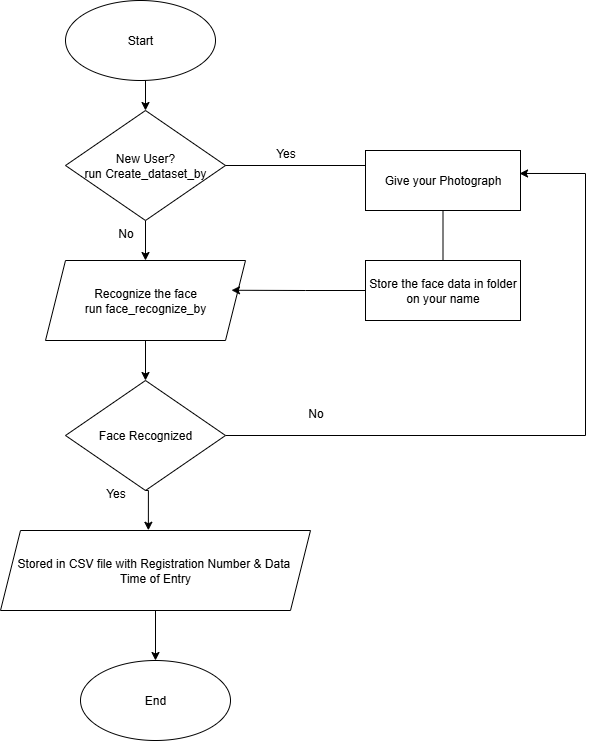

The diagram above was exported from draw.io. Its source (the exported page's mxGraphModel, read from the mxfile embedded in the PNG):
<mxGraphModel dx="1042" dy="562" grid="1" gridSize="10" guides="1" tooltips="1" connect="1" arrows="1" fold="1" page="1" pageScale="1" pageWidth="850" pageHeight="1100" math="0" shadow="0">
  <root>
    <mxCell id="0" />
    <mxCell id="1" parent="0" />
    <mxCell id="aijxsf3PmCQ-i-BzBIep-9" style="edgeStyle=orthogonalEdgeStyle;rounded=0;orthogonalLoop=1;jettySize=auto;html=1;exitX=0.5;exitY=1;exitDx=0;exitDy=0;entryX=0.5;entryY=0;entryDx=0;entryDy=0;" edge="1" parent="1" source="aijxsf3PmCQ-i-BzBIep-1" target="aijxsf3PmCQ-i-BzBIep-2">
      <mxGeometry relative="1" as="geometry" />
    </mxCell>
    <mxCell id="aijxsf3PmCQ-i-BzBIep-1" value="Start" style="ellipse;whiteSpace=wrap;html=1;" vertex="1" parent="1">
      <mxGeometry x="120" y="40" width="150" height="80" as="geometry" />
    </mxCell>
    <mxCell id="aijxsf3PmCQ-i-BzBIep-11" style="edgeStyle=orthogonalEdgeStyle;rounded=0;orthogonalLoop=1;jettySize=auto;html=1;exitX=0.5;exitY=1;exitDx=0;exitDy=0;" edge="1" parent="1" source="aijxsf3PmCQ-i-BzBIep-2" target="aijxsf3PmCQ-i-BzBIep-3">
      <mxGeometry relative="1" as="geometry" />
    </mxCell>
    <mxCell id="aijxsf3PmCQ-i-BzBIep-2" value="New User?&lt;div&gt;run Create_dataset_by&lt;/div&gt;" style="rhombus;whiteSpace=wrap;html=1;" vertex="1" parent="1">
      <mxGeometry x="120" y="150" width="160" height="110" as="geometry" />
    </mxCell>
    <mxCell id="aijxsf3PmCQ-i-BzBIep-12" style="edgeStyle=orthogonalEdgeStyle;rounded=0;orthogonalLoop=1;jettySize=auto;html=1;exitX=0.5;exitY=1;exitDx=0;exitDy=0;entryX=0.5;entryY=0;entryDx=0;entryDy=0;" edge="1" parent="1" source="aijxsf3PmCQ-i-BzBIep-3" target="aijxsf3PmCQ-i-BzBIep-4">
      <mxGeometry relative="1" as="geometry" />
    </mxCell>
    <mxCell id="aijxsf3PmCQ-i-BzBIep-3" value="Recognize the face&lt;div&gt;run face_recognize_by&lt;/div&gt;" style="shape=parallelogram;perimeter=parallelogramPerimeter;whiteSpace=wrap;html=1;fixedSize=1;" vertex="1" parent="1">
      <mxGeometry x="100" y="300" width="200" height="80" as="geometry" />
    </mxCell>
    <mxCell id="aijxsf3PmCQ-i-BzBIep-42" style="edgeStyle=orthogonalEdgeStyle;rounded=0;orthogonalLoop=1;jettySize=auto;html=1;exitX=1;exitY=0.5;exitDx=0;exitDy=0;entryX=0.994;entryY=0.383;entryDx=0;entryDy=0;entryPerimeter=0;" edge="1" parent="1" source="aijxsf3PmCQ-i-BzBIep-4" target="aijxsf3PmCQ-i-BzBIep-37">
      <mxGeometry relative="1" as="geometry">
        <mxPoint x="710" y="475" as="targetPoint" />
        <Array as="points">
          <mxPoint x="640" y="475" />
          <mxPoint x="640" y="213" />
        </Array>
      </mxGeometry>
    </mxCell>
    <mxCell id="aijxsf3PmCQ-i-BzBIep-4" value="Face Recognized" style="rhombus;whiteSpace=wrap;html=1;" vertex="1" parent="1">
      <mxGeometry x="120" y="420" width="160" height="110" as="geometry" />
    </mxCell>
    <mxCell id="aijxsf3PmCQ-i-BzBIep-20" style="edgeStyle=orthogonalEdgeStyle;rounded=0;orthogonalLoop=1;jettySize=auto;html=1;exitX=0.5;exitY=1;exitDx=0;exitDy=0;entryX=0.5;entryY=0;entryDx=0;entryDy=0;" edge="1" parent="1" source="aijxsf3PmCQ-i-BzBIep-5" target="aijxsf3PmCQ-i-BzBIep-6">
      <mxGeometry relative="1" as="geometry" />
    </mxCell>
    <mxCell id="aijxsf3PmCQ-i-BzBIep-5" value="Stored in CSV file with Registration&amp;nbsp;&lt;span style=&quot;background-color: transparent; color: light-dark(rgb(0, 0, 0), rgb(255, 255, 255));&quot;&gt;Number &amp;amp; Data&amp;nbsp;&lt;/span&gt;&lt;div&gt;&lt;div&gt;Time of Entry&lt;/div&gt;&lt;/div&gt;" style="shape=parallelogram;perimeter=parallelogramPerimeter;whiteSpace=wrap;html=1;fixedSize=1;" vertex="1" parent="1">
      <mxGeometry x="55" y="570" width="310" height="80" as="geometry" />
    </mxCell>
    <mxCell id="aijxsf3PmCQ-i-BzBIep-6" value="End" style="ellipse;whiteSpace=wrap;html=1;" vertex="1" parent="1">
      <mxGeometry x="135" y="700" width="150" height="80" as="geometry" />
    </mxCell>
    <mxCell id="aijxsf3PmCQ-i-BzBIep-8" value="Store the face data in folder on your name" style="rounded=0;whiteSpace=wrap;html=1;" vertex="1" parent="1">
      <mxGeometry x="420" y="300" width="155" height="60" as="geometry" />
    </mxCell>
    <mxCell id="aijxsf3PmCQ-i-BzBIep-19" style="edgeStyle=orthogonalEdgeStyle;rounded=0;orthogonalLoop=1;jettySize=auto;html=1;exitX=0.5;exitY=1;exitDx=0;exitDy=0;entryX=0.477;entryY=-0.003;entryDx=0;entryDy=0;entryPerimeter=0;" edge="1" parent="1" source="aijxsf3PmCQ-i-BzBIep-4" target="aijxsf3PmCQ-i-BzBIep-5">
      <mxGeometry relative="1" as="geometry" />
    </mxCell>
    <mxCell id="aijxsf3PmCQ-i-BzBIep-22" style="edgeStyle=orthogonalEdgeStyle;rounded=0;orthogonalLoop=1;jettySize=auto;html=1;exitX=0;exitY=0.5;exitDx=0;exitDy=0;entryX=0.93;entryY=0.372;entryDx=0;entryDy=0;entryPerimeter=0;" edge="1" parent="1" source="aijxsf3PmCQ-i-BzBIep-8" target="aijxsf3PmCQ-i-BzBIep-3">
      <mxGeometry relative="1" as="geometry" />
    </mxCell>
    <mxCell id="aijxsf3PmCQ-i-BzBIep-23" value="" style="endArrow=none;html=1;rounded=0;exitX=1;exitY=0.5;exitDx=0;exitDy=0;entryX=0;entryY=0.5;entryDx=0;entryDy=0;" edge="1" parent="1" source="aijxsf3PmCQ-i-BzBIep-2">
      <mxGeometry width="50" height="50" relative="1" as="geometry">
        <mxPoint x="400" y="270" as="sourcePoint" />
        <mxPoint x="420" y="205" as="targetPoint" />
      </mxGeometry>
    </mxCell>
    <mxCell id="aijxsf3PmCQ-i-BzBIep-31" value="Yes" style="text;html=1;align=center;verticalAlign=middle;resizable=0;points=[];autosize=1;strokeColor=none;fillColor=none;" vertex="1" parent="1">
      <mxGeometry x="320" y="178" width="40" height="30" as="geometry" />
    </mxCell>
    <mxCell id="aijxsf3PmCQ-i-BzBIep-33" value="No" style="text;html=1;align=center;verticalAlign=middle;resizable=0;points=[];autosize=1;strokeColor=none;fillColor=none;" vertex="1" parent="1">
      <mxGeometry x="350" y="438" width="40" height="30" as="geometry" />
    </mxCell>
    <mxCell id="aijxsf3PmCQ-i-BzBIep-34" value="No" style="text;html=1;align=center;verticalAlign=middle;resizable=0;points=[];autosize=1;strokeColor=none;fillColor=none;" vertex="1" parent="1">
      <mxGeometry x="160" y="258" width="40" height="30" as="geometry" />
    </mxCell>
    <mxCell id="aijxsf3PmCQ-i-BzBIep-35" value="Yes" style="text;html=1;align=center;verticalAlign=middle;resizable=0;points=[];autosize=1;strokeColor=none;fillColor=none;" vertex="1" parent="1">
      <mxGeometry x="150" y="518" width="40" height="30" as="geometry" />
    </mxCell>
    <mxCell id="aijxsf3PmCQ-i-BzBIep-37" value="Give your Photograph" style="rounded=0;whiteSpace=wrap;html=1;" vertex="1" parent="1">
      <mxGeometry x="420" y="190" width="155" height="60" as="geometry" />
    </mxCell>
    <mxCell id="aijxsf3PmCQ-i-BzBIep-41" value="" style="endArrow=none;html=1;rounded=0;entryX=0.5;entryY=0;entryDx=0;entryDy=0;exitX=0.5;exitY=1;exitDx=0;exitDy=0;" edge="1" parent="1" source="aijxsf3PmCQ-i-BzBIep-37" target="aijxsf3PmCQ-i-BzBIep-8">
      <mxGeometry width="50" height="50" relative="1" as="geometry">
        <mxPoint x="400" y="270" as="sourcePoint" />
        <mxPoint x="450" y="220" as="targetPoint" />
      </mxGeometry>
    </mxCell>
  </root>
</mxGraphModel>